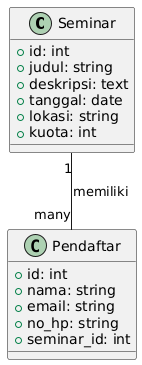

The diagram above was rendered by PlantUML. Its source (embedded in the PNG):
@startuml
class Seminar {
  +id: int
  +judul: string
  +deskripsi: text
  +tanggal: date
  +lokasi: string
  +kuota: int
}

class Pendaftar {
  +id: int
  +nama: string
  +email: string
  +no_hp: string
  +seminar_id: int
}

Seminar "1" -- "many" Pendaftar : memiliki
@enduml